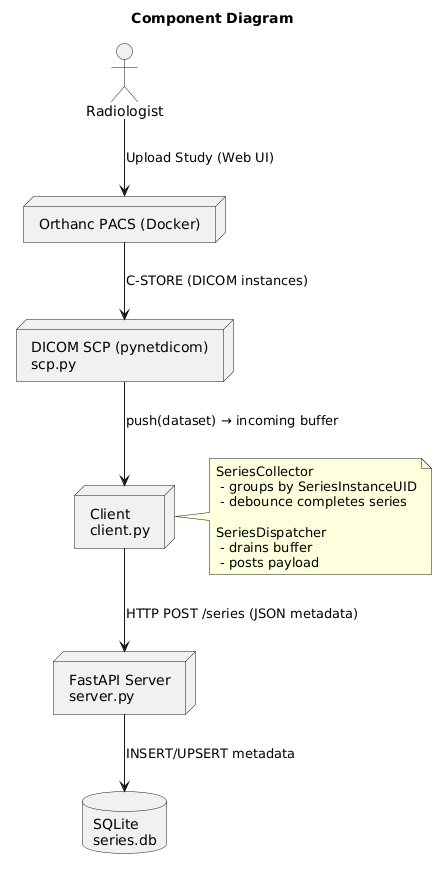

The diagram above was rendered by PlantUML. Its source (embedded in the PNG):
@startuml
title Component Diagram 

actor Radiologist

node "Orthanc PACS (Docker)" as PACS
node "DICOM SCP (pynetdicom)\nscp.py" as SCP
node "Client\nclient.py" as CLIENT
node "FastAPI Server\nserver.py" as API
database "SQLite\nseries.db" as DB

Radiologist --> PACS : Upload Study (Web UI)
PACS --> SCP : C-STORE (DICOM instances)
SCP --> CLIENT : push(dataset) → incoming buffer
CLIENT --> API : HTTP POST /series (JSON metadata)
API --> DB : INSERT/UPSERT metadata

note right of CLIENT
  SeriesCollector
   - groups by SeriesInstanceUID
   - debounce completes series

  SeriesDispatcher
   - drains buffer
   - posts payload
end note
@enduml